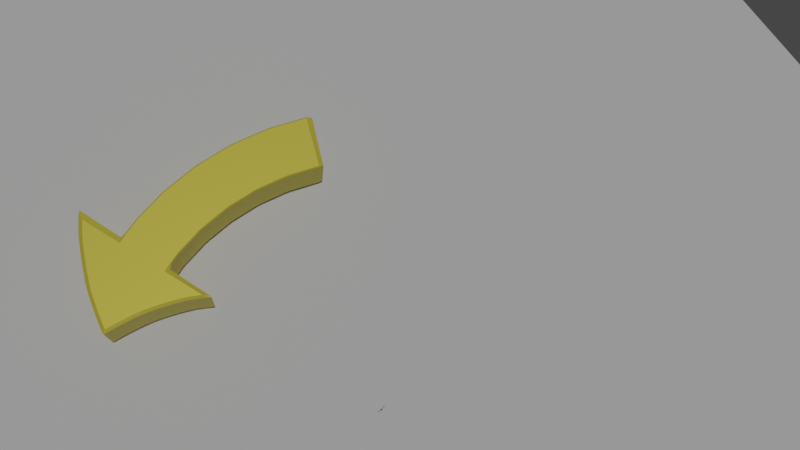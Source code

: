 # Source: arrows.blend  (saved by Blender 3.6.11; exported with 4.5.12 LTS)
import bpy
from mathutils import Matrix  # noqa: F401  (used for matrix-valued properties, if any)

bpy.ops.wm.read_factory_settings(use_empty=True)
scene = bpy.context.scene
scene.name = 'Scene'

# ---- collections
col_collection = bpy.data.collections.new('Collection'); scene.collection.children.link(col_collection)

# ---- materials (node trees are filled in below, after node groups)
mat_material = bpy.data.materials.new('Material')
mat_material.alpha_threshold = 0.0
mat_material.use_transparent_shadow = False
mat_material.roughness = 0.5
mat_material.line_color = (0.0, 0.0, 0.0, 1.0)
mat_material_002 = bpy.data.materials.new('Material.002')
mat_material_002.use_transparent_shadow = False

# ---- material node trees
mat_material.use_nodes = True; mat_material.node_tree.nodes.clear()
_N = mat_material.node_tree.nodes; _L = mat_material.node_tree.links
n0 = _N.new('ShaderNodeOutputMaterial'); n0.name = 'Material Output'; n0.location = (300, 300)
n1 = _N.new('ShaderNodeBsdfPrincipled'); n1.name = 'Principled BSDF'; n1.location = (10, 300)
n1.distribution = 'GGX'
n1.subsurface_method = 'RANDOM_WALK_SKIN'
n1.inputs[0].default_value = (0.8, 0.6792, 0.06953, 1.0)
n1.inputs[1].default_value = 0.2362
n1.inputs[3].default_value = 1.45
n1.inputs[14].default_value = (0.9627, 0.9402, 0.8265, 1.0)
n1.inputs[27].default_value = (0.0, 0.0, 0.0, 1.0)
n1.inputs[28].default_value = 1.0
_L.new(n1.outputs[0], n0.inputs[0])
n0.is_active_output = True
mat_material_002.use_nodes = True; mat_material_002.node_tree.nodes.clear()
_N = mat_material_002.node_tree.nodes; _L = mat_material_002.node_tree.links
n0 = _N.new('ShaderNodeBsdfPrincipled'); n0.name = 'Principled BSDF'; n0.location = (10, 300)
n0.distribution = 'GGX'
n0.subsurface_method = 'RANDOM_WALK_SKIN'
n0.inputs[0].default_value = (0.1646, 0.8, 0.06465, 1.0)
n0.inputs[3].default_value = 1.45
n0.inputs[27].default_value = (0.0, 0.0, 0.0, 1.0)
n0.inputs[28].default_value = 1.0
n1 = _N.new('ShaderNodeOutputMaterial'); n1.name = 'Material Output'; n1.location = (300, 300)
_L.new(n0.outputs[0], n1.inputs[0])
n1.is_active_output = True

# ---- world
world_world = bpy.data.worlds.new('World'); scene.world = world_world
world_world.use_nodes = True; world_world.node_tree.nodes.clear()
_N = world_world.node_tree.nodes; _L = world_world.node_tree.links
n0 = _N.new('ShaderNodeOutputWorld'); n0.name = 'World Output'; n0.location = (300, 300)
n1 = _N.new('ShaderNodeBackground'); n1.name = 'Background'; n1.location = (10, 300)
n1.inputs[0].default_value = (0.05088, 0.05088, 0.05088, 1.0)
_L.new(n1.outputs[0], n0.inputs[0])
n0.is_active_output = True
world_world.color = (0.05088, 0.05088, 0.05088)
world_world.use_sun_shadow = False
world_world.sun_shadow_jitter_overblur = 0.0

# ---- cameras
cam_camera = bpy.data.cameras.new('Camera')
cam_camera.clip_end = 100.0
cam_camera.ortho_scale = 7.314

# ---- lights
light_sun = bpy.data.lights.new('Sun', 'SUN')
light_sun.transmission_factor = 0.0
light_sun.energy = 1.0

# ---- meshes
me_cube = bpy.data.meshes.new('Cube')
me_cube.from_pydata([(1.0, 1.0, 1.0), (1.0, 1.0, -1.0), (1.0, -1.0, 1.0), (1.0, -1.0, -1.0), (-1.0, 1.0, 1.0), (-1.0, 1.0, -1.0), (-1.0, -1.0, 1.0), (-1.0, -1.0, -1.0), (-1.0, 0.0, 1.845), (1.0, -2.867, 1.0), (-1.0, -2.867, 1.0), (-1.0, 2.867, 1.0), (1.0, 2.867, 1.0), (1.0, 0.0, 1.845), (1.0, 1.0, 0.9355), (1.0, 1.0, 0.871), (1.0, 1.0, 0.8065), (1.0, 1.0, 0.7419), (1.0, 1.0, 0.6774), (1.0, 1.0, 0.6129), (1.0, 1.0, 0.5484), (1.0, 1.0, 0.4839), (1.0, 1.0, 0.4194), (1.0, 1.0, 0.3548), (1.0, 1.0, 0.2903), (1.0, 1.0, 0.2258), (1.0, 1.0, 0.1613), (1.0, 1.0, 0.09677), (1.0, 1.0, 0.03226), (1.0, 1.0, -0.03226), (1.0, 1.0, -0.09677), (1.0, 1.0, -0.1613), (1.0, 1.0, -0.2258), (1.0, 1.0, -0.2903), (1.0, 1.0, -0.3548), (1.0, 1.0, -0.4194), (1.0, 1.0, -0.4839), (1.0, 1.0, -0.5484), (1.0, 1.0, -0.6129), (1.0, 1.0, -0.6774), (1.0, 1.0, -0.7419), (1.0, 1.0, -0.8065), (1.0, 1.0, -0.871), (1.0, 1.0, -0.9355), (-1.0, -1.0, -0.9355), (-1.0, -1.0, -0.871), (-1.0, -1.0, -0.8065), (-1.0, -1.0, -0.7419), (-1.0, -1.0, -0.6774), (-1.0, -1.0, -0.6129), (-1.0, -1.0, -0.5484), (-1.0, -1.0, -0.4839), (-1.0, -1.0, -0.4194), (-1.0, -1.0, -0.3548), (-1.0, -1.0, -0.2903), (-1.0, -1.0, -0.2258), (-1.0, -1.0, -0.1613), (-1.0, -1.0, -0.09677), (-1.0, -1.0, -0.03226), (-1.0, -1.0, 0.03226), (-1.0, -1.0, 0.09677), (-1.0, -1.0, 0.1613), (-1.0, -1.0, 0.2258), (-1.0, -1.0, 0.2903), (-1.0, -1.0, 0.3548), (-1.0, -1.0, 0.4194), (-1.0, -1.0, 0.4839), (-1.0, -1.0, 0.5484), (-1.0, -1.0, 0.6129), (-1.0, -1.0, 0.6774), (-1.0, -1.0, 0.7419), (-1.0, -1.0, 0.8065), (-1.0, -1.0, 0.871), (-1.0, -1.0, 0.9355), (1.0, -1.0, 0.9355), (1.0, -1.0, 0.871), (1.0, -1.0, 0.8065), (1.0, -1.0, 0.7419), (1.0, -1.0, 0.6774), (1.0, -1.0, 0.6129), (1.0, -1.0, 0.5484), (1.0, -1.0, 0.4839), (1.0, -1.0, 0.4194), (1.0, -1.0, 0.3548), (1.0, -1.0, 0.2903), (1.0, -1.0, 0.2258), (1.0, -1.0, 0.1613), (1.0, -1.0, 0.09677), (1.0, -1.0, 0.03226), (1.0, -1.0, -0.03226), (1.0, -1.0, -0.09677), (1.0, -1.0, -0.1613), (1.0, -1.0, -0.2258), (1.0, -1.0, -0.2903), (1.0, -1.0, -0.3548), (1.0, -1.0, -0.4194), (1.0, -1.0, -0.4839), (1.0, -1.0, -0.5484), (1.0, -1.0, -0.6129), (1.0, -1.0, -0.6774), (1.0, -1.0, -0.7419), (1.0, -1.0, -0.8065), (1.0, -1.0, -0.871), (1.0, -1.0, -0.9355), (-1.0, 1.0, 0.9355), (-1.0, 1.0, 0.871), (-1.0, 1.0, 0.8065), (-1.0, 1.0, 0.7419), (-1.0, 1.0, 0.6774), (-1.0, 1.0, 0.6129), (-1.0, 1.0, 0.5484), (-1.0, 1.0, 0.4839), (-1.0, 1.0, 0.4194), (-1.0, 1.0, 0.3548), (-1.0, 1.0, 0.2903), (-1.0, 1.0, 0.2258), (-1.0, 1.0, 0.1613), (-1.0, 1.0, 0.09677), (-1.0, 1.0, 0.03226), (-1.0, 1.0, -0.03226), (-1.0, 1.0, -0.09677), (-1.0, 1.0, -0.1613), (-1.0, 1.0, -0.2258), (-1.0, 1.0, -0.2903), (-1.0, 1.0, -0.3548), (-1.0, 1.0, -0.4194), (-1.0, 1.0, -0.4839), (-1.0, 1.0, -0.5484), (-1.0, 1.0, -0.6129), (-1.0, 1.0, -0.6774), (-1.0, 1.0, -0.7419), (-1.0, 1.0, -0.8065), (-1.0, 1.0, -0.871), (-1.0, 1.0, -0.9355), (-1.0, 0.09091, 1.768), (-1.0, 0.1818, 1.691), (-1.0, 0.2727, 1.614), (-1.0, 0.3636, 1.538), (-1.0, 0.4545, 1.461), (-1.0, 0.5455, 1.384), (-1.0, 0.6364, 1.307), (-1.0, 0.7273, 1.23), (-1.0, 0.8182, 1.154), (-1.0, 0.9091, 1.077), (1.0, -0.2607, 1.768), (1.0, -0.5213, 1.691), (1.0, -0.782, 1.614), (1.0, -1.043, 1.538), (1.0, -1.303, 1.461), (1.0, -1.564, 1.384), (1.0, -1.825, 1.307), (1.0, -2.085, 1.23), (1.0, -2.346, 1.154), (1.0, -2.607, 1.077), (-1.0, -0.9091, 1.077), (-1.0, -0.8182, 1.154), (-1.0, -0.7273, 1.23), (-1.0, -0.6364, 1.307), (-1.0, -0.5455, 1.384), (-1.0, -0.4545, 1.461), (-1.0, -0.3636, 1.538), (-1.0, -0.2727, 1.614), (-1.0, -0.1818, 1.691), (-1.0, -0.09091, 1.768), (1.0, 0.9091, 1.077), (1.0, 0.8182, 1.154), (1.0, 0.7273, 1.23), (1.0, 0.6364, 1.307), (1.0, 0.5455, 1.384), (1.0, 0.4545, 1.461), (1.0, 0.3636, 1.538), (1.0, 0.2727, 1.614), (1.0, 0.1818, 1.691), (1.0, 0.09091, 1.768), (1.0, -0.09091, 1.768), (1.0, -0.1818, 1.691), (1.0, -0.2727, 1.614), (1.0, -0.3636, 1.538), (1.0, -0.4545, 1.461), (1.0, -0.5455, 1.384), (1.0, -0.6364, 1.307), (1.0, -0.7273, 1.23), (1.0, -0.8182, 1.154), (1.0, -0.9091, 1.077), (-1.0, -2.607, 1.077), (-1.0, -2.346, 1.154), (-1.0, -2.085, 1.23), (-1.0, -1.825, 1.307), (-1.0, -1.564, 1.384), (-1.0, -1.303, 1.461), (-1.0, -1.043, 1.538), (-1.0, -0.782, 1.614), (-1.0, -0.5213, 1.691), (-1.0, -0.2607, 1.768), (-1.0, 0.2607, 1.768), (-1.0, 0.5213, 1.691), (-1.0, 0.782, 1.614), (-1.0, 1.043, 1.538), (-1.0, 1.303, 1.461), (-1.0, 1.564, 1.384), (-1.0, 1.825, 1.307), (-1.0, 2.085, 1.23), (-1.0, 2.346, 1.154), (-1.0, 2.607, 1.077), (1.0, 2.607, 1.077), (1.0, 2.346, 1.154), (1.0, 2.085, 1.23), (1.0, 1.825, 1.307), (1.0, 1.564, 1.384), (1.0, 1.303, 1.461), (1.0, 1.043, 1.538), (1.0, 0.782, 1.614), (1.0, 0.5213, 1.691), (1.0, 0.2607, 1.768)], [], [(134, 163, 8), (74, 2, 6, 73), (73, 6, 4, 104), (5, 1, 3, 7), (14, 0, 2, 74), (104, 4, 0, 14), (174, 173, 13), (154, 6, 10, 184), (164, 0, 12, 204), (213, 194, 8, 13), (193, 144, 13, 8), (0, 4, 11, 12), (174, 13, 144), (134, 8, 194), (6, 2, 9, 10), (5, 133, 43, 1), (133, 132, 42, 43), (132, 131, 41, 42), (131, 130, 40, 41), (130, 129, 39, 40), (129, 128, 38, 39), (128, 127, 37, 38), (127, 126, 36, 37), (126, 125, 35, 36), (125, 124, 34, 35), (124, 123, 33, 34), (123, 122, 32, 33), (122, 121, 31, 32), (121, 120, 30, 31), (120, 119, 29, 30), (119, 118, 28, 29), (118, 117, 27, 28), (117, 116, 26, 27), (116, 115, 25, 26), (115, 114, 24, 25), (114, 113, 23, 24), (113, 112, 22, 23), (112, 111, 21, 22), (111, 110, 20, 21), (110, 109, 19, 20), (109, 108, 18, 19), (108, 107, 17, 18), (107, 106, 16, 17), (106, 105, 15, 16), (105, 104, 14, 15), (1, 43, 103, 3), (43, 42, 102, 103), (42, 41, 101, 102), (41, 40, 100, 101), (40, 39, 99, 100), (39, 38, 98, 99), (38, 37, 97, 98), (37, 36, 96, 97), (36, 35, 95, 96), (35, 34, 94, 95), (34, 33, 93, 94), (33, 32, 92, 93), (32, 31, 91, 92), (31, 30, 90, 91), (30, 29, 89, 90), (29, 28, 88, 89), (28, 27, 87, 88), (27, 26, 86, 87), (26, 25, 85, 86), (25, 24, 84, 85), (24, 23, 83, 84), (23, 22, 82, 83), (22, 21, 81, 82), (21, 20, 80, 81), (20, 19, 79, 80), (19, 18, 78, 79), (18, 17, 77, 78), (17, 16, 76, 77), (16, 15, 75, 76), (15, 14, 74, 75), (7, 44, 133, 5), (44, 45, 132, 133), (45, 46, 131, 132), (46, 47, 130, 131), (47, 48, 129, 130), (48, 49, 128, 129), (49, 50, 127, 128), (50, 51, 126, 127), (51, 52, 125, 126), (52, 53, 124, 125), (53, 54, 123, 124), (54, 55, 122, 123), (55, 56, 121, 122), (56, 57, 120, 121), (57, 58, 119, 120), (58, 59, 118, 119), (59, 60, 117, 118), (60, 61, 116, 117), (61, 62, 115, 116), (62, 63, 114, 115), (63, 64, 113, 114), (64, 65, 112, 113), (65, 66, 111, 112), (66, 67, 110, 111), (67, 68, 109, 110), (68, 69, 108, 109), (69, 70, 107, 108), (70, 71, 106, 107), (71, 72, 105, 106), (72, 73, 104, 105), (3, 103, 44, 7), (103, 102, 45, 44), (102, 101, 46, 45), (101, 100, 47, 46), (100, 99, 48, 47), (99, 98, 49, 48), (98, 97, 50, 49), (97, 96, 51, 50), (96, 95, 52, 51), (95, 94, 53, 52), (94, 93, 54, 53), (93, 92, 55, 54), (92, 91, 56, 55), (91, 90, 57, 56), (90, 89, 58, 57), (89, 88, 59, 58), (88, 87, 60, 59), (87, 86, 61, 60), (86, 85, 62, 61), (85, 84, 63, 62), (84, 83, 64, 63), (83, 82, 65, 64), (82, 81, 66, 65), (81, 80, 67, 66), (80, 79, 68, 67), (79, 78, 69, 68), (78, 77, 70, 69), (77, 76, 71, 70), (76, 75, 72, 71), (75, 74, 73, 72), (4, 143, 203, 11), (143, 142, 202, 203), (142, 141, 201, 202), (141, 140, 200, 201), (140, 139, 199, 200), (139, 138, 198, 199), (138, 137, 197, 198), (137, 136, 196, 197), (136, 135, 195, 196), (135, 134, 194, 195), (2, 183, 153, 9), (183, 182, 152, 153), (182, 181, 151, 152), (181, 180, 150, 151), (180, 179, 149, 150), (179, 178, 148, 149), (178, 177, 147, 148), (177, 176, 146, 147), (176, 175, 145, 146), (175, 174, 144, 145), (10, 9, 153, 184), (184, 153, 152, 185), (185, 152, 151, 186), (186, 151, 150, 187), (187, 150, 149, 188), (188, 149, 148, 189), (189, 148, 147, 190), (190, 147, 146, 191), (191, 146, 145, 192), (192, 145, 144, 193), (12, 11, 203, 204), (204, 203, 202, 205), (205, 202, 201, 206), (206, 201, 200, 207), (207, 200, 199, 208), (208, 199, 198, 209), (209, 198, 197, 210), (210, 197, 196, 211), (211, 196, 195, 212), (212, 195, 194, 213), (13, 173, 213), (173, 172, 212, 213), (172, 171, 211, 212), (171, 170, 210, 211), (170, 169, 209, 210), (169, 168, 208, 209), (168, 167, 207, 208), (167, 166, 206, 207), (166, 165, 205, 206), (165, 164, 204, 205), (8, 163, 193), (163, 162, 192, 193), (162, 161, 191, 192), (161, 160, 190, 191), (160, 159, 189, 190), (159, 158, 188, 189), (158, 157, 187, 188), (157, 156, 186, 187), (156, 155, 185, 186), (155, 154, 184, 185), (2, 0, 164, 183), (183, 164, 165, 182), (182, 165, 166, 181), (181, 166, 167, 180), (180, 167, 168, 179), (179, 168, 169, 178), (178, 169, 170, 177), (177, 170, 171, 176), (176, 171, 172, 175), (175, 172, 173, 174), (4, 6, 154, 143), (143, 154, 155, 142), (142, 155, 156, 141), (141, 156, 157, 140), (140, 157, 158, 139), (139, 158, 159, 138), (138, 159, 160, 137), (137, 160, 161, 136), (136, 161, 162, 135), (135, 162, 163, 134)])
_uv = me_cube.uv_layers.new(name='UVMap')
_uv.uv.foreach_set('vector', [0.625, 0.25, 0.625, 0.2273, 0.625, 0.25, 0.6169, 0.75, 0.625, 0.75, 0.625, 1.0, 0.6169, 1.0, 0.6169, 0.0, 0.625, 0.0, 0.625, 0.25, 0.6169, 0.25, 0.125, 0.5, 0.375, 0.5, 0.375, 0.75, 0.125, 0.75, 0.6169, 0.5, 0.625, 0.5, 0.625, 0.75, 0.6169, 0.75, 0.6169, 0.25, 0.625, 0.25, 0.625, 0.5, 0.6169, 0.5, 0.625, 0.75, 0.625, 0.7273, 0.625, 0.75, 0.625, 0.0, 0.625, 0.0, 0.625, 0.0, 0.625, 0.0, 0.625, 0.5, 0.625, 0.5, 0.625, 0.5, 0.625, 0.5, 0.625, 0.5, 0.625, 0.25, 0.625, 0.25, 0.625, 0.5, 0.625, 1.0, 0.625, 0.75, 0.625, 0.75, 0.625, 1.0, 0.625, 0.5, 0.625, 0.25, 0.625, 0.25, 0.625, 0.5, 0.625, 0.75, 0.625, 0.75, 0.625, 0.75, 0.625, 0.25, 0.625, 0.25, 0.625, 0.25, 0.625, 1.0, 0.625, 0.75, 0.625, 0.75, 0.625, 1.0, 0.375, 0.25, 0.3831, 0.25, 0.3831, 0.5, 0.375, 0.5, 0.3831, 0.25, 0.3911, 0.25, 0.3911, 0.5, 0.3831, 0.5, 0.3911, 0.25, 0.3992, 0.25, 0.3992, 0.5, 0.3911, 0.5, 0.3992, 0.25, 0.4073, 0.25, 0.4073, 0.5, 0.3992, 0.5, 0.4073, 0.25, 0.4153, 0.25, 0.4153, 0.5, 0.4073, 0.5, 0.4153, 0.25, 0.4234, 0.25, 0.4234, 0.5, 0.4153, 0.5, 0.4234, 0.25, 0.4315, 0.25, 0.4315, 0.5, 0.4234, 0.5, 0.4315, 0.25, 0.4395, 0.25, 0.4395, 0.5, 0.4315, 0.5, 0.4395, 0.25, 0.4476, 0.25, 0.4476, 0.5, 0.4395, 0.5, 0.4476, 0.25, 0.4556, 0.25, 0.4556, 0.5, 0.4476, 0.5, 0.4556, 0.25, 0.4637, 0.25, 0.4637, 0.5, 0.4556, 0.5, 0.4637, 0.25, 0.4718, 0.25, 0.4718, 0.5, 0.4637, 0.5, 0.4718, 0.25, 0.4798, 0.25, 0.4798, 0.5, 0.4718, 0.5, 0.4798, 0.25, 0.4879, 0.25, 0.4879, 0.5, 0.4798, 0.5, 0.4879, 0.25, 0.496, 0.25, 0.496, 0.5, 0.4879, 0.5, 0.496, 0.25, 0.504, 0.25, 0.504, 0.5, 0.496, 0.5, 0.504, 0.25, 0.5121, 0.25, 0.5121, 0.5, 0.504, 0.5, 0.5121, 0.25, 0.5202, 0.25, 0.5202, 0.5, 0.5121, 0.5, 0.5202, 0.25, 0.5282, 0.25, 0.5282, 0.5, 0.5202, 0.5, 0.5282, 0.25, 0.5363, 0.25, 0.5363, 0.5, 0.5282, 0.5, 0.5363, 0.25, 0.5444, 0.25, 0.5444, 0.5, 0.5363, 0.5, 0.5444, 0.25, 0.5524, 0.25, 0.5524, 0.5, 0.5444, 0.5, 0.5524, 0.25, 0.5605, 0.25, 0.5605, 0.5, 0.5524, 0.5, 0.5605, 0.25, 0.5685, 0.25, 0.5685, 0.5, 0.5605, 0.5, 0.5685, 0.25, 0.5766, 0.25, 0.5766, 0.5, 0.5685, 0.5, 0.5766, 0.25, 0.5847, 0.25, 0.5847, 0.5, 0.5766, 0.5, 0.5847, 0.25, 0.5927, 0.25, 0.5927, 0.5, 0.5847, 0.5, 0.5927, 0.25, 0.6008, 0.25, 0.6008, 0.5, 0.5927, 0.5, 0.6008, 0.25, 0.6089, 0.25, 0.6089, 0.5, 0.6008, 0.5, 0.6089, 0.25, 0.6169, 0.25, 0.6169, 0.5, 0.6089, 0.5, 0.375, 0.5, 0.3831, 0.5, 0.3831, 0.75, 0.375, 0.75, 0.3831, 0.5, 0.3911, 0.5, 0.3911, 0.75, 0.3831, 0.75, 0.3911, 0.5, 0.3992, 0.5, 0.3992, 0.75, 0.3911, 0.75, 0.3992, 0.5, 0.4073, 0.5, 0.4073, 0.75, 0.3992, 0.75, 0.4073, 0.5, 0.4153, 0.5, 0.4153, 0.75, 0.4073, 0.75, 0.4153, 0.5, 0.4234, 0.5, 0.4234, 0.75, 0.4153, 0.75, 0.4234, 0.5, 0.4315, 0.5, 0.4315, 0.75, 0.4234, 0.75, 0.4315, 0.5, 0.4395, 0.5, 0.4395, 0.75, 0.4315, 0.75, 0.4395, 0.5, 0.4476, 0.5, 0.4476, 0.75, 0.4395, 0.75, 0.4476, 0.5, 0.4556, 0.5, 0.4556, 0.75, 0.4476, 0.75, 0.4556, 0.5, 0.4637, 0.5, 0.4637, 0.75, 0.4556, 0.75, 0.4637, 0.5, 0.4718, 0.5, 0.4718, 0.75, 0.4637, 0.75, 0.4718, 0.5, 0.4798, 0.5, 0.4798, 0.75, 0.4718, 0.75, 0.4798, 0.5, 0.4879, 0.5, 0.4879, 0.75, 0.4798, 0.75, 0.4879, 0.5, 0.496, 0.5, 0.496, 0.75, 0.4879, 0.75, 0.496, 0.5, 0.504, 0.5, 0.504, 0.75, 0.496, 0.75, 0.504, 0.5, 0.5121, 0.5, 0.5121, 0.75, 0.504, 0.75, 0.5121, 0.5, 0.5202, 0.5, 0.5202, 0.75, 0.5121, 0.75, 0.5202, 0.5, 0.5282, 0.5, 0.5282, 0.75, 0.5202, 0.75, 0.5282, 0.5, 0.5363, 0.5, 0.5363, 0.75, 0.5282, 0.75, 0.5363, 0.5, 0.5444, 0.5, 0.5444, 0.75, 0.5363, 0.75, 0.5444, 0.5, 0.5524, 0.5, 0.5524, 0.75, 0.5444, 0.75, 0.5524, 0.5, 0.5605, 0.5, 0.5605, 0.75, 0.5524, 0.75, 0.5605, 0.5, 0.5685, 0.5, 0.5685, 0.75, 0.5605, 0.75, 0.5685, 0.5, 0.5766, 0.5, 0.5766, 0.75, 0.5685, 0.75, 0.5766, 0.5, 0.5847, 0.5, 0.5847, 0.75, 0.5766, 0.75, 0.5847, 0.5, 0.5927, 0.5, 0.5927, 0.75, 0.5847, 0.75, 0.5927, 0.5, 0.6008, 0.5, 0.6008, 0.75, 0.5927, 0.75, 0.6008, 0.5, 0.6089, 0.5, 0.6089, 0.75, 0.6008, 0.75, 0.6089, 0.5, 0.6169, 0.5, 0.6169, 0.75, 0.6089, 0.75, 0.375, 0.0, 0.3831, 0.0, 0.3831, 0.25, 0.375, 0.25, 0.3831, 0.0, 0.3911, 0.0, 0.3911, 0.25, 0.3831, 0.25, 0.3911, 0.0, 0.3992, 0.0, 0.3992, 0.25, 0.3911, 0.25, 0.3992, 0.0, 0.4073, 0.0, 0.4073, 0.25, 0.3992, 0.25, 0.4073, 0.0, 0.4153, 0.0, 0.4153, 0.25, 0.4073, 0.25, 0.4153, 0.0, 0.4234, 0.0, 0.4234, 0.25, 0.4153, 0.25, 0.4234, 0.0, 0.4315, 0.0, 0.4315, 0.25, 0.4234, 0.25, 0.4315, 0.0, 0.4395, 0.0, 0.4395, 0.25, 0.4315, 0.25, 0.4395, 0.0, 0.4476, 0.0, 0.4476, 0.25, 0.4395, 0.25, 0.4476, 0.0, 0.4556, 0.0, 0.4556, 0.25, 0.4476, 0.25, 0.4556, 0.0, 0.4637, 0.0, 0.4637, 0.25, 0.4556, 0.25, 0.4637, 0.0, 0.4718, 0.0, 0.4718, 0.25, 0.4637, 0.25, 0.4718, 0.0, 0.4798, 0.0, 0.4798, 0.25, 0.4718, 0.25, 0.4798, 0.0, 0.4879, 0.0, 0.4879, 0.25, 0.4798, 0.25, 0.4879, 0.0, 0.496, 0.0, 0.496, 0.25, 0.4879, 0.25, 0.496, 0.0, 0.504, 0.0, 0.504, 0.25, 0.496, 0.25, 0.504, 0.0, 0.5121, 0.0, 0.5121, 0.25, 0.504, 0.25, 0.5121, 0.0, 0.5202, 0.0, 0.5202, 0.25, 0.5121, 0.25, 0.5202, 0.0, 0.5282, 0.0, 0.5282, 0.25, 0.5202, 0.25, 0.5282, 0.0, 0.5363, 0.0, 0.5363, 0.25, 0.5282, 0.25, 0.5363, 0.0, 0.5444, 0.0, 0.5444, 0.25, 0.5363, 0.25, 0.5444, 0.0, 0.5524, 0.0, 0.5524, 0.25, 0.5444, 0.25, 0.5524, 0.0, 0.5605, 0.0, 0.5605, 0.25, 0.5524, 0.25, 0.5605, 0.0, 0.5685, 0.0, 0.5685, 0.25, 0.5605, 0.25, 0.5685, 0.0, 0.5766, 0.0, 0.5766, 0.25, 0.5685, 0.25, 0.5766, 0.0, 0.5847, 0.0, 0.5847, 0.25, 0.5766, 0.25, 0.5847, 0.0, 0.5927, 0.0, 0.5927, 0.25, 0.5847, 0.25, 0.5927, 0.0, 0.6008, 0.0, 0.6008, 0.25, 0.5927, 0.25, 0.6008, 0.0, 0.6089, 0.0, 0.6089, 0.25, 0.6008, 0.25, 0.6089, 0.0, 0.6169, 0.0, 0.6169, 0.25, 0.6089, 0.25, 0.375, 0.75, 0.3831, 0.75, 0.3831, 1.0, 0.375, 1.0, 0.3831, 0.75, 0.3911, 0.75, 0.3911, 1.0, 0.3831, 1.0, 0.3911, 0.75, 0.3992, 0.75, 0.3992, 1.0, 0.3911, 1.0, 0.3992, 0.75, 0.4073, 0.75, 0.4073, 1.0, 0.3992, 1.0, 0.4073, 0.75, 0.4153, 0.75, 0.4153, 1.0, 0.4073, 1.0, 0.4153, 0.75, 0.4234, 0.75, 0.4234, 1.0, 0.4153, 1.0, 0.4234, 0.75, 0.4315, 0.75, 0.4315, 1.0, 0.4234, 1.0, 0.4315, 0.75, 0.4395, 0.75, 0.4395, 1.0, 0.4315, 1.0, 0.4395, 0.75, 0.4476, 0.75, 0.4476, 1.0, 0.4395, 1.0, 0.4476, 0.75, 0.4556, 0.75, 0.4556, 1.0, 0.4476, 1.0, 0.4556, 0.75, 0.4637, 0.75, 0.4637, 1.0, 0.4556, 1.0, 0.4637, 0.75, 0.4718, 0.75, 0.4718, 1.0, 0.4637, 1.0, 0.4718, 0.75, 0.4798, 0.75, 0.4798, 1.0, 0.4718, 1.0, 0.4798, 0.75, 0.4879, 0.75, 0.4879, 1.0, 0.4798, 1.0, 0.4879, 0.75, 0.496, 0.75, 0.496, 1.0, 0.4879, 1.0, 0.496, 0.75, 0.504, 0.75, 0.504, 1.0, 0.496, 1.0, 0.504, 0.75, 0.5121, 0.75, 0.5121, 1.0, 0.504, 1.0, 0.5121, 0.75, 0.5202, 0.75, 0.5202, 1.0, 0.5121, 1.0, 0.5202, 0.75, 0.5282, 0.75, 0.5282, 1.0, 0.5202, 1.0, 0.5282, 0.75, 0.5363, 0.75, 0.5363, 1.0, 0.5282, 1.0, 0.5363, 0.75, 0.5444, 0.75, 0.5444, 1.0, 0.5363, 1.0, 0.5444, 0.75, 0.5524, 0.75, 0.5524, 1.0, 0.5444, 1.0, 0.5524, 0.75, 0.5605, 0.75, 0.5605, 1.0, 0.5524, 1.0, 0.5605, 0.75, 0.5685, 0.75, 0.5685, 1.0, 0.5605, 1.0, 0.5685, 0.75, 0.5766, 0.75, 0.5766, 1.0, 0.5685, 1.0, 0.5766, 0.75, 0.5847, 0.75, 0.5847, 1.0, 0.5766, 1.0, 0.5847, 0.75, 0.5927, 0.75, 0.5927, 1.0, 0.5847, 1.0, 0.5927, 0.75, 0.6008, 0.75, 0.6008, 1.0, 0.5927, 1.0, 0.6008, 0.75, 0.6089, 0.75, 0.6089, 1.0, 0.6008, 1.0, 0.6089, 0.75, 0.6169, 0.75, 0.6169, 1.0, 0.6089, 1.0, 0.625, 0.25, 0.625, 0.25, 0.625, 0.25, 0.625, 0.25, 0.625, 0.25, 0.625, 0.25, 0.625, 0.25, 0.625, 0.25, 0.625, 0.25, 0.625, 0.25, 0.625, 0.25, 0.625, 0.25, 0.625, 0.25, 0.625, 0.25, 0.625, 0.25, 0.625, 0.25, 0.625, 0.25, 0.625, 0.25, 0.625, 0.25, 0.625, 0.25, 0.625, 0.25, 0.625, 0.25, 0.625, 0.25, 0.625, 0.25, 0.625, 0.25, 0.625, 0.25, 0.625, 0.25, 0.625, 0.25, 0.625, 0.25, 0.625, 0.25, 0.625, 0.25, 0.625, 0.25, 0.625, 0.25, 0.625, 0.25, 0.625, 0.25, 0.625, 0.25, 0.625, 0.25, 0.625, 0.25, 0.625, 0.25, 0.625, 0.25, 0.625, 0.75, 0.625, 0.75, 0.625, 0.75, 0.625, 0.75, 0.625, 0.75, 0.625, 0.75, 0.625, 0.75, 0.625, 0.75, 0.625, 0.75, 0.625, 0.75, 0.625, 0.75, 0.625, 0.75, 0.625, 0.75, 0.625, 0.75, 0.625, 0.75, 0.625, 0.75, 0.625, 0.75, 0.625, 0.75, 0.625, 0.75, 0.625, 0.75, 0.625, 0.75, 0.625, 0.75, 0.625, 0.75, 0.625, 0.75, 0.625, 0.75, 0.625, 0.75, 0.625, 0.75, 0.625, 0.75, 0.625, 0.75, 0.625, 0.75, 0.625, 0.75, 0.625, 0.75, 0.625, 0.75, 0.625, 0.75, 0.625, 0.75, 0.625, 0.75, 0.625, 0.75, 0.625, 0.75, 0.625, 0.75, 0.625, 0.75, 0.625, 1.0, 0.625, 0.75, 0.625, 0.75, 0.625, 1.0, 0.625, 1.0, 0.625, 0.75, 0.625, 0.75, 0.625, 1.0, 0.625, 1.0, 0.625, 0.75, 0.625, 0.75, 0.625, 1.0, 0.625, 1.0, 0.625, 0.75, 0.625, 0.75, 0.625, 1.0, 0.625, 1.0, 0.625, 0.75, 0.625, 0.75, 0.625, 1.0, 0.625, 1.0, 0.625, 0.75, 0.625, 0.75, 0.625, 1.0, 0.625, 1.0, 0.625, 0.75, 0.625, 0.75, 0.625, 1.0, 0.625, 1.0, 0.625, 0.75, 0.625, 0.75, 0.625, 1.0, 0.625, 1.0, 0.625, 0.75, 0.625, 0.75, 0.625, 1.0, 0.625, 1.0, 0.625, 0.75, 0.625, 0.75, 0.625, 1.0, 0.625, 0.5, 0.625, 0.25, 0.625, 0.25, 0.625, 0.5, 0.625, 0.5, 0.625, 0.25, 0.625, 0.25, 0.625, 0.5, 0.625, 0.5, 0.625, 0.25, 0.625, 0.25, 0.625, 0.5, 0.625, 0.5, 0.625, 0.25, 0.625, 0.25, 0.625, 0.5, 0.625, 0.5, 0.625, 0.25, 0.625, 0.25, 0.625, 0.5, 0.625, 0.5, 0.625, 0.25, 0.625, 0.25, 0.625, 0.5, 0.625, 0.5, 0.625, 0.25, 0.625, 0.25, 0.625, 0.5, 0.625, 0.5, 0.625, 0.25, 0.625, 0.25, 0.625, 0.5, 0.625, 0.5, 0.625, 0.25, 0.625, 0.25, 0.625, 0.5, 0.625, 0.5, 0.625, 0.25, 0.625, 0.25, 0.625, 0.5, 0.625, 0.5, 0.625, 0.5, 0.625, 0.5, 0.625, 0.5, 0.625, 0.5, 0.625, 0.5, 0.625, 0.5, 0.625, 0.5, 0.625, 0.5, 0.625, 0.5, 0.625, 0.5, 0.625, 0.5, 0.625, 0.5, 0.625, 0.5, 0.625, 0.5, 0.625, 0.5, 0.625, 0.5, 0.625, 0.5, 0.625, 0.5, 0.625, 0.5, 0.625, 0.5, 0.625, 0.5, 0.625, 0.5, 0.625, 0.5, 0.625, 0.5, 0.625, 0.5, 0.625, 0.5, 0.625, 0.5, 0.625, 0.5, 0.625, 0.5, 0.625, 0.5, 0.625, 0.5, 0.625, 0.5, 0.625, 0.5, 0.625, 0.5, 0.625, 0.5, 0.625, 0.5, 0.625, 0.5, 0.625, 0.5, 0.625, 0.0, 0.625, 0.0, 0.625, 0.0, 0.625, 0.0, 0.625, 0.0, 0.625, 0.0, 0.625, 0.0, 0.625, 0.0, 0.625, 0.0, 0.625, 0.0, 0.625, 0.0, 0.625, 0.0, 0.625, 0.0, 0.625, 0.0, 0.625, 0.0, 0.625, 0.0, 0.625, 0.0, 0.625, 0.0, 0.625, 0.0, 0.625, 0.0, 0.625, 0.0, 0.625, 0.0, 0.625, 0.0, 0.625, 0.0, 0.625, 0.0, 0.625, 0.0, 0.625, 0.0, 0.625, 0.0, 0.625, 0.0, 0.625, 0.0, 0.625, 0.0, 0.625, 0.0, 0.625, 0.0, 0.625, 0.0, 0.625, 0.0, 0.625, 0.0, 0.625, 0.0, 0.625, 0.0, 0.625, 0.0, 0.625, 0.75, 0.625, 0.5, 0.625, 0.5227, 0.625, 0.75, 0.625, 0.75, 0.625, 0.5227, 0.625, 0.5455, 0.625, 0.75, 0.625, 0.75, 0.625, 0.5455, 0.625, 0.5682, 0.625, 0.75, 0.625, 0.75, 0.625, 0.5682, 0.625, 0.5909, 0.625, 0.75, 0.625, 0.75, 0.625, 0.5909, 0.625, 0.6136, 0.625, 0.75, 0.625, 0.75, 0.625, 0.6136, 0.625, 0.6364, 0.625, 0.75, 0.625, 0.75, 0.625, 0.6364, 0.625, 0.6591, 0.625, 0.75, 0.625, 0.75, 0.625, 0.6591, 0.625, 0.6818, 0.625, 0.75, 0.625, 0.75, 0.625, 0.6818, 0.625, 0.7045, 0.625, 0.75, 0.625, 0.75, 0.625, 0.7045, 0.625, 0.7273, 0.625, 0.75, 0.625, 0.25, 0.625, 0.0, 0.625, 0.02273, 0.625, 0.25, 0.625, 0.25, 0.625, 0.02273, 0.625, 0.04545, 0.625, 0.25, 0.625, 0.25, 0.625, 0.04545, 0.625, 0.06818, 0.625, 0.25, 0.625, 0.25, 0.625, 0.06818, 0.625, 0.09091, 0.625, 0.25, 0.625, 0.25, 0.625, 0.09091, 0.625, 0.1136, 0.625, 0.25, 0.625, 0.25, 0.625, 0.1136, 0.625, 0.1364, 0.625, 0.25, 0.625, 0.25, 0.625, 0.1364, 0.625, 0.1591, 0.625, 0.25, 0.625, 0.25, 0.625, 0.1591, 0.625, 0.1818, 0.625, 0.25, 0.625, 0.25, 0.625, 0.1818, 0.625, 0.2045, 0.625, 0.25, 0.625, 0.25, 0.625, 0.2045, 0.625, 0.2273, 0.625, 0.25])
me_cube.materials.append(mat_material)
me_cube.materials.append(mat_material_002)
me_cube.use_mirror_vertex_groups = False
me_cube.update()
me_cube_001 = bpy.data.meshes.new('Cube.001')
me_cube_001.from_pydata([(-0.01448, -0.1729, 0.02103), (-0.00432, -0.02106, 0.02103), (0.01448, -0.1729, 0.02103), (0.00432, -0.02106, 0.02103), (-0.01448, -0.1729, -0.02103), (-0.00432, -0.02106, -0.02103), (0.01448, -0.1729, -0.02103), (0.00432, -0.02106, -0.02103), (-2.522e-08, -0.2383, -0.02103), (0.04121, -0.1694, 0.02103), (0.04121, -0.1694, -0.02103), (-0.04121, -0.1694, -0.02103), (-0.04121, -0.1694, 0.02103), (-2.544e-08, -0.2383, 0.02103), (-0.01415, -0.168, 0.02103), (-0.01382, -0.1631, 0.02103), (-0.0135, -0.1582, 0.02103), (-0.01317, -0.1533, 0.02103), (-0.01284, -0.1484, 0.02103), (-0.01251, -0.1435, 0.02103), (-0.01219, -0.1386, 0.02103), (-0.01186, -0.1337, 0.02103), (-0.01153, -0.1288, 0.02103), (-0.0112, -0.1239, 0.02103), (-0.01087, -0.119, 0.02103), (-0.01055, -0.1141, 0.02103), (-0.01022, -0.1092, 0.02103), (-0.009891, -0.1043, 0.02103), (-0.009564, -0.09941, 0.02103), (-0.009236, -0.09451, 0.02103), (-0.008908, -0.08962, 0.02103), (-0.008581, -0.08472, 0.02103), (-0.008253, -0.07982, 0.02103), (-0.007925, -0.07493, 0.02103), (-0.007597, -0.07003, 0.02103), (-0.00727, -0.06513, 0.02103), (-0.006942, -0.06024, 0.02103), (-0.006614, -0.05534, 0.02103), (-0.006287, -0.05044, 0.02103), (-0.005959, -0.04554, 0.02103), (-0.005631, -0.04065, 0.02103), (-0.005303, -0.03575, 0.02103), (-0.004976, -0.03085, 0.02103), (-0.004648, -0.02596, 0.02103), (0.004648, -0.02596, -0.02103), (0.004976, -0.03085, -0.02103), (0.005304, -0.03575, -0.02103), (0.005631, -0.04065, -0.02103), (0.005959, -0.04554, -0.02103), (0.006287, -0.05044, -0.02103), (0.006614, -0.05534, -0.02103), (0.006942, -0.06024, -0.02103), (0.00727, -0.06513, -0.02103), (0.007598, -0.07003, -0.02103), (0.007925, -0.07493, -0.02103), (0.008253, -0.07982, -0.02103), (0.008581, -0.08472, -0.02103), (0.008908, -0.08962, -0.02103), (0.009236, -0.09451, -0.02103), (0.009564, -0.09941, -0.02103), (0.009891, -0.1043, -0.02103), (0.01022, -0.1092, -0.02103), (0.01055, -0.1141, -0.02103), (0.01087, -0.119, -0.02103), (0.0112, -0.1239, -0.02103), (0.01153, -0.1288, -0.02103), (0.01186, -0.1337, -0.02103), (0.01219, -0.1386, -0.02103), (0.01251, -0.1435, -0.02103), (0.01284, -0.1484, -0.02103), (0.01317, -0.1533, -0.02103), (0.0135, -0.1582, -0.02103), (0.01382, -0.1631, -0.02103), (0.01415, -0.168, -0.02103), (0.01415, -0.168, 0.02103), (0.01382, -0.1631, 0.02103), (0.0135, -0.1582, 0.02103), (0.01317, -0.1533, 0.02103), (0.01284, -0.1484, 0.02103), (0.01251, -0.1435, 0.02103), (0.01219, -0.1386, 0.02103), (0.01186, -0.1337, 0.02103), (0.01153, -0.1288, 0.02103), (0.0112, -0.1239, 0.02103), (0.01087, -0.119, 0.02103), (0.01055, -0.1141, 0.02103), (0.01022, -0.1092, 0.02103), (0.009891, -0.1043, 0.02103), (0.009564, -0.09941, 0.02103), (0.009236, -0.09451, 0.02103), (0.008908, -0.08962, 0.02103), (0.008581, -0.08472, 0.02103), (0.008253, -0.07982, 0.02103), (0.007925, -0.07493, 0.02103), (0.007597, -0.07003, 0.02103), (0.00727, -0.06513, 0.02103), (0.006942, -0.06024, 0.02103), (0.006614, -0.05534, 0.02103), (0.006287, -0.05044, 0.02103), (0.005959, -0.04554, 0.02103), (0.005631, -0.04065, 0.02103), (0.005304, -0.03575, 0.02103), (0.004976, -0.03085, 0.02103), (0.004648, -0.02596, 0.02103), (-0.01415, -0.168, -0.02103), (-0.01382, -0.1631, -0.02103), (-0.0135, -0.1582, -0.02103), (-0.01317, -0.1533, -0.02103), (-0.01284, -0.1484, -0.02103), (-0.01251, -0.1435, -0.02103), (-0.01219, -0.1386, -0.02103), (-0.01186, -0.1337, -0.02103), (-0.01153, -0.1288, -0.02103), (-0.0112, -0.1239, -0.02103), (-0.01087, -0.119, -0.02103), (-0.01055, -0.1141, -0.02103), (-0.01022, -0.1092, -0.02103), (-0.009891, -0.1043, -0.02103), (-0.009564, -0.09941, -0.02103), (-0.009236, -0.09451, -0.02103), (-0.008908, -0.08962, -0.02103), (-0.008581, -0.08472, -0.02103), (-0.008253, -0.07982, -0.02103), (-0.007925, -0.07493, -0.02103), (-0.007597, -0.07003, -0.02103), (-0.00727, -0.06513, -0.02103), (-0.006942, -0.06024, -0.02103), (-0.006614, -0.05534, -0.02103), (-0.006287, -0.05044, -0.02103), (-0.005959, -0.04554, -0.02103), (-0.005631, -0.04065, -0.02103), (-0.005303, -0.03575, -0.02103), (-0.004976, -0.03085, -0.02103), (-0.004648, -0.02596, -0.02103), (-0.001671, -0.2323, -0.02103), (-0.003271, -0.2264, -0.02103), (-0.004799, -0.2204, -0.02103), (-0.006257, -0.2144, -0.02103), (-0.007644, -0.2085, -0.02103), (-0.008961, -0.2025, -0.02103), (-0.01021, -0.1966, -0.02103), (-0.01138, -0.1907, -0.02103), (-0.01248, -0.1847, -0.02103), (-0.01352, -0.1788, -0.02103), (0.00479, -0.2321, 0.02103), (0.009378, -0.2259, 0.02103), (0.01376, -0.2198, 0.02103), (0.01794, -0.2136, 0.02103), (0.02192, -0.2075, 0.02103), (0.0257, -0.2014, 0.02103), (0.02928, -0.1954, 0.02103), (0.03262, -0.1892, 0.02103), (0.03569, -0.1825, 0.02103), (0.03855, -0.1759, 0.02103), (0.01352, -0.1788, -0.02103), (0.01248, -0.1847, -0.02103), (0.01138, -0.1907, -0.02103), (0.01021, -0.1966, -0.02103), (0.008961, -0.2025, -0.02103), (0.007644, -0.2085, -0.02103), (0.006257, -0.2144, -0.02103), (0.004799, -0.2204, -0.02103), (0.003271, -0.2264, -0.02103), (0.001671, -0.2323, -0.02103), (-0.01352, -0.1788, 0.02103), (-0.01248, -0.1847, 0.02103), (-0.01138, -0.1907, 0.02103), (-0.01021, -0.1966, 0.02103), (-0.008961, -0.2025, 0.02103), (-0.007644, -0.2085, 0.02103), (-0.006257, -0.2144, 0.02103), (-0.004799, -0.2204, 0.02103), (-0.003271, -0.2264, 0.02103), (-0.001671, -0.2323, 0.02103), (0.001671, -0.2323, 0.02103), (0.003271, -0.2264, 0.02103), (0.004799, -0.2204, 0.02103), (0.006257, -0.2144, 0.02103), (0.007644, -0.2085, 0.02103), (0.008961, -0.2025, 0.02103), (0.01021, -0.1966, 0.02103), (0.01138, -0.1907, 0.02103), (0.01248, -0.1847, 0.02103), (0.01352, -0.1788, 0.02103), (0.03855, -0.1759, -0.02103), (0.03569, -0.1825, -0.02103), (0.03262, -0.1892, -0.02103), (0.02928, -0.1954, -0.02103), (0.0257, -0.2014, -0.02103), (0.02192, -0.2075, -0.02103), (0.01794, -0.2136, -0.02103), (0.01376, -0.2198, -0.02103), (0.009378, -0.2259, -0.02103), (0.00479, -0.2321, -0.02103), (-0.00479, -0.2321, -0.02103), (-0.009378, -0.2259, -0.02103), (-0.01376, -0.2198, -0.02103), (-0.01794, -0.2136, -0.02103), (-0.02192, -0.2075, -0.02103), (-0.0257, -0.2014, -0.02103), (-0.02928, -0.1954, -0.02103), (-0.03262, -0.1892, -0.02103), (-0.03569, -0.1825, -0.02103), (-0.03855, -0.1759, -0.02103), (-0.03855, -0.1759, 0.02103), (-0.03569, -0.1825, 0.02103), (-0.03262, -0.1892, 0.02103), (-0.02928, -0.1954, 0.02103), (-0.0257, -0.2014, 0.02103), (-0.02192, -0.2075, 0.02103), (-0.01794, -0.2136, 0.02103), (-0.01376, -0.2198, 0.02103), (-0.009378, -0.2259, 0.02103), (-0.00479, -0.2321, 0.02103)], [], [(134, 163, 8), (74, 2, 6, 73), (73, 6, 4, 104), (5, 1, 3, 7), (14, 0, 2, 74), (104, 4, 0, 14), (174, 173, 13), (154, 6, 10, 184), (164, 0, 12, 204), (213, 194, 8, 13), (193, 144, 13, 8), (0, 4, 11, 12), (174, 13, 144), (134, 8, 194), (6, 2, 9, 10), (5, 133, 43, 1), (133, 132, 42, 43), (132, 131, 41, 42), (131, 130, 40, 41), (130, 129, 39, 40), (129, 128, 38, 39), (128, 127, 37, 38), (127, 126, 36, 37), (126, 125, 35, 36), (125, 124, 34, 35), (124, 123, 33, 34), (123, 122, 32, 33), (122, 121, 31, 32), (121, 120, 30, 31), (120, 119, 29, 30), (119, 118, 28, 29), (118, 117, 27, 28), (117, 116, 26, 27), (116, 115, 25, 26), (115, 114, 24, 25), (114, 113, 23, 24), (113, 112, 22, 23), (112, 111, 21, 22), (111, 110, 20, 21), (110, 109, 19, 20), (109, 108, 18, 19), (108, 107, 17, 18), (107, 106, 16, 17), (106, 105, 15, 16), (105, 104, 14, 15), (1, 43, 103, 3), (43, 42, 102, 103), (42, 41, 101, 102), (41, 40, 100, 101), (40, 39, 99, 100), (39, 38, 98, 99), (38, 37, 97, 98), (37, 36, 96, 97), (36, 35, 95, 96), (35, 34, 94, 95), (34, 33, 93, 94), (33, 32, 92, 93), (32, 31, 91, 92), (31, 30, 90, 91), (30, 29, 89, 90), (29, 28, 88, 89), (28, 27, 87, 88), (27, 26, 86, 87), (26, 25, 85, 86), (25, 24, 84, 85), (24, 23, 83, 84), (23, 22, 82, 83), (22, 21, 81, 82), (21, 20, 80, 81), (20, 19, 79, 80), (19, 18, 78, 79), (18, 17, 77, 78), (17, 16, 76, 77), (16, 15, 75, 76), (15, 14, 74, 75), (7, 44, 133, 5), (44, 45, 132, 133), (45, 46, 131, 132), (46, 47, 130, 131), (47, 48, 129, 130), (48, 49, 128, 129), (49, 50, 127, 128), (50, 51, 126, 127), (51, 52, 125, 126), (52, 53, 124, 125), (53, 54, 123, 124), (54, 55, 122, 123), (55, 56, 121, 122), (56, 57, 120, 121), (57, 58, 119, 120), (58, 59, 118, 119), (59, 60, 117, 118), (60, 61, 116, 117), (61, 62, 115, 116), (62, 63, 114, 115), (63, 64, 113, 114), (64, 65, 112, 113), (65, 66, 111, 112), (66, 67, 110, 111), (67, 68, 109, 110), (68, 69, 108, 109), (69, 70, 107, 108), (70, 71, 106, 107), (71, 72, 105, 106), (72, 73, 104, 105), (3, 103, 44, 7), (103, 102, 45, 44), (102, 101, 46, 45), (101, 100, 47, 46), (100, 99, 48, 47), (99, 98, 49, 48), (98, 97, 50, 49), (97, 96, 51, 50), (96, 95, 52, 51), (95, 94, 53, 52), (94, 93, 54, 53), (93, 92, 55, 54), (92, 91, 56, 55), (91, 90, 57, 56), (90, 89, 58, 57), (89, 88, 59, 58), (88, 87, 60, 59), (87, 86, 61, 60), (86, 85, 62, 61), (85, 84, 63, 62), (84, 83, 64, 63), (83, 82, 65, 64), (82, 81, 66, 65), (81, 80, 67, 66), (80, 79, 68, 67), (79, 78, 69, 68), (78, 77, 70, 69), (77, 76, 71, 70), (76, 75, 72, 71), (75, 74, 73, 72), (4, 143, 203, 11), (143, 142, 202, 203), (142, 141, 201, 202), (141, 140, 200, 201), (140, 139, 199, 200), (139, 138, 198, 199), (138, 137, 197, 198), (137, 136, 196, 197), (136, 135, 195, 196), (135, 134, 194, 195), (2, 183, 153, 9), (183, 182, 152, 153), (182, 181, 151, 152), (181, 180, 150, 151), (180, 179, 149, 150), (179, 178, 148, 149), (178, 177, 147, 148), (177, 176, 146, 147), (176, 175, 145, 146), (175, 174, 144, 145), (10, 9, 153, 184), (184, 153, 152, 185), (185, 152, 151, 186), (186, 151, 150, 187), (187, 150, 149, 188), (188, 149, 148, 189), (189, 148, 147, 190), (190, 147, 146, 191), (191, 146, 145, 192), (192, 145, 144, 193), (12, 11, 203, 204), (204, 203, 202, 205), (205, 202, 201, 206), (206, 201, 200, 207), (207, 200, 199, 208), (208, 199, 198, 209), (209, 198, 197, 210), (210, 197, 196, 211), (211, 196, 195, 212), (212, 195, 194, 213), (13, 173, 213), (173, 172, 212, 213), (172, 171, 211, 212), (171, 170, 210, 211), (170, 169, 209, 210), (169, 168, 208, 209), (168, 167, 207, 208), (167, 166, 206, 207), (166, 165, 205, 206), (165, 164, 204, 205), (8, 163, 193), (163, 162, 192, 193), (162, 161, 191, 192), (161, 160, 190, 191), (160, 159, 189, 190), (159, 158, 188, 189), (158, 157, 187, 188), (157, 156, 186, 187), (156, 155, 185, 186), (155, 154, 184, 185), (2, 0, 164, 183), (183, 164, 165, 182), (182, 165, 166, 181), (181, 166, 167, 180), (180, 167, 168, 179), (179, 168, 169, 178), (178, 169, 170, 177), (177, 170, 171, 176), (176, 171, 172, 175), (175, 172, 173, 174), (4, 6, 154, 143), (143, 154, 155, 142), (142, 155, 156, 141), (141, 156, 157, 140), (140, 157, 158, 139), (139, 158, 159, 138), (138, 159, 160, 137), (137, 160, 161, 136), (136, 161, 162, 135), (135, 162, 163, 134)])
_uv = me_cube_001.uv_layers.new(name='UVMap')
_uv.uv.foreach_set('vector', [0.625, 0.25, 0.625, 0.2273, 0.625, 0.25, 0.6169, 0.75, 0.625, 0.75, 0.625, 1.0, 0.6169, 1.0, 0.6169, 0.0, 0.625, 0.0, 0.625, 0.25, 0.6169, 0.25, 0.125, 0.5, 0.375, 0.5, 0.375, 0.75, 0.125, 0.75, 0.6169, 0.5, 0.625, 0.5, 0.625, 0.75, 0.6169, 0.75, 0.6169, 0.25, 0.625, 0.25, 0.625, 0.5, 0.6169, 0.5, 0.625, 0.75, 0.625, 0.7273, 0.625, 0.75, 0.625, 0.0, 0.625, 0.0, 0.625, 0.0, 0.625, 0.0, 0.625, 0.5, 0.625, 0.5, 0.625, 0.5, 0.625, 0.5, 0.625, 0.5, 0.625, 0.25, 0.625, 0.25, 0.625, 0.5, 0.625, 1.0, 0.625, 0.75, 0.625, 0.75, 0.625, 1.0, 0.625, 0.5, 0.625, 0.25, 0.625, 0.25, 0.625, 0.5, 0.625, 0.75, 0.625, 0.75, 0.625, 0.75, 0.625, 0.25, 0.625, 0.25, 0.625, 0.25, 0.625, 1.0, 0.625, 0.75, 0.625, 0.75, 0.625, 1.0, 0.375, 0.25, 0.3831, 0.25, 0.3831, 0.5, 0.375, 0.5, 0.3831, 0.25, 0.3911, 0.25, 0.3911, 0.5, 0.3831, 0.5, 0.3911, 0.25, 0.3992, 0.25, 0.3992, 0.5, 0.3911, 0.5, 0.3992, 0.25, 0.4073, 0.25, 0.4073, 0.5, 0.3992, 0.5, 0.4073, 0.25, 0.4153, 0.25, 0.4153, 0.5, 0.4073, 0.5, 0.4153, 0.25, 0.4234, 0.25, 0.4234, 0.5, 0.4153, 0.5, 0.4234, 0.25, 0.4315, 0.25, 0.4315, 0.5, 0.4234, 0.5, 0.4315, 0.25, 0.4395, 0.25, 0.4395, 0.5, 0.4315, 0.5, 0.4395, 0.25, 0.4476, 0.25, 0.4476, 0.5, 0.4395, 0.5, 0.4476, 0.25, 0.4556, 0.25, 0.4556, 0.5, 0.4476, 0.5, 0.4556, 0.25, 0.4637, 0.25, 0.4637, 0.5, 0.4556, 0.5, 0.4637, 0.25, 0.4718, 0.25, 0.4718, 0.5, 0.4637, 0.5, 0.4718, 0.25, 0.4798, 0.25, 0.4798, 0.5, 0.4718, 0.5, 0.4798, 0.25, 0.4879, 0.25, 0.4879, 0.5, 0.4798, 0.5, 0.4879, 0.25, 0.496, 0.25, 0.496, 0.5, 0.4879, 0.5, 0.496, 0.25, 0.504, 0.25, 0.504, 0.5, 0.496, 0.5, 0.504, 0.25, 0.5121, 0.25, 0.5121, 0.5, 0.504, 0.5, 0.5121, 0.25, 0.5202, 0.25, 0.5202, 0.5, 0.5121, 0.5, 0.5202, 0.25, 0.5282, 0.25, 0.5282, 0.5, 0.5202, 0.5, 0.5282, 0.25, 0.5363, 0.25, 0.5363, 0.5, 0.5282, 0.5, 0.5363, 0.25, 0.5444, 0.25, 0.5444, 0.5, 0.5363, 0.5, 0.5444, 0.25, 0.5524, 0.25, 0.5524, 0.5, 0.5444, 0.5, 0.5524, 0.25, 0.5605, 0.25, 0.5605, 0.5, 0.5524, 0.5, 0.5605, 0.25, 0.5685, 0.25, 0.5685, 0.5, 0.5605, 0.5, 0.5685, 0.25, 0.5766, 0.25, 0.5766, 0.5, 0.5685, 0.5, 0.5766, 0.25, 0.5847, 0.25, 0.5847, 0.5, 0.5766, 0.5, 0.5847, 0.25, 0.5927, 0.25, 0.5927, 0.5, 0.5847, 0.5, 0.5927, 0.25, 0.6008, 0.25, 0.6008, 0.5, 0.5927, 0.5, 0.6008, 0.25, 0.6089, 0.25, 0.6089, 0.5, 0.6008, 0.5, 0.6089, 0.25, 0.6169, 0.25, 0.6169, 0.5, 0.6089, 0.5, 0.375, 0.5, 0.3831, 0.5, 0.3831, 0.75, 0.375, 0.75, 0.3831, 0.5, 0.3911, 0.5, 0.3911, 0.75, 0.3831, 0.75, 0.3911, 0.5, 0.3992, 0.5, 0.3992, 0.75, 0.3911, 0.75, 0.3992, 0.5, 0.4073, 0.5, 0.4073, 0.75, 0.3992, 0.75, 0.4073, 0.5, 0.4153, 0.5, 0.4153, 0.75, 0.4073, 0.75, 0.4153, 0.5, 0.4234, 0.5, 0.4234, 0.75, 0.4153, 0.75, 0.4234, 0.5, 0.4315, 0.5, 0.4315, 0.75, 0.4234, 0.75, 0.4315, 0.5, 0.4395, 0.5, 0.4395, 0.75, 0.4315, 0.75, 0.4395, 0.5, 0.4476, 0.5, 0.4476, 0.75, 0.4395, 0.75, 0.4476, 0.5, 0.4556, 0.5, 0.4556, 0.75, 0.4476, 0.75, 0.4556, 0.5, 0.4637, 0.5, 0.4637, 0.75, 0.4556, 0.75, 0.4637, 0.5, 0.4718, 0.5, 0.4718, 0.75, 0.4637, 0.75, 0.4718, 0.5, 0.4798, 0.5, 0.4798, 0.75, 0.4718, 0.75, 0.4798, 0.5, 0.4879, 0.5, 0.4879, 0.75, 0.4798, 0.75, 0.4879, 0.5, 0.496, 0.5, 0.496, 0.75, 0.4879, 0.75, 0.496, 0.5, 0.504, 0.5, 0.504, 0.75, 0.496, 0.75, 0.504, 0.5, 0.5121, 0.5, 0.5121, 0.75, 0.504, 0.75, 0.5121, 0.5, 0.5202, 0.5, 0.5202, 0.75, 0.5121, 0.75, 0.5202, 0.5, 0.5282, 0.5, 0.5282, 0.75, 0.5202, 0.75, 0.5282, 0.5, 0.5363, 0.5, 0.5363, 0.75, 0.5282, 0.75, 0.5363, 0.5, 0.5444, 0.5, 0.5444, 0.75, 0.5363, 0.75, 0.5444, 0.5, 0.5524, 0.5, 0.5524, 0.75, 0.5444, 0.75, 0.5524, 0.5, 0.5605, 0.5, 0.5605, 0.75, 0.5524, 0.75, 0.5605, 0.5, 0.5685, 0.5, 0.5685, 0.75, 0.5605, 0.75, 0.5685, 0.5, 0.5766, 0.5, 0.5766, 0.75, 0.5685, 0.75, 0.5766, 0.5, 0.5847, 0.5, 0.5847, 0.75, 0.5766, 0.75, 0.5847, 0.5, 0.5927, 0.5, 0.5927, 0.75, 0.5847, 0.75, 0.5927, 0.5, 0.6008, 0.5, 0.6008, 0.75, 0.5927, 0.75, 0.6008, 0.5, 0.6089, 0.5, 0.6089, 0.75, 0.6008, 0.75, 0.6089, 0.5, 0.6169, 0.5, 0.6169, 0.75, 0.6089, 0.75, 0.375, 0.0, 0.3831, 0.0, 0.3831, 0.25, 0.375, 0.25, 0.3831, 0.0, 0.3911, 0.0, 0.3911, 0.25, 0.3831, 0.25, 0.3911, 0.0, 0.3992, 0.0, 0.3992, 0.25, 0.3911, 0.25, 0.3992, 0.0, 0.4073, 0.0, 0.4073, 0.25, 0.3992, 0.25, 0.4073, 0.0, 0.4153, 0.0, 0.4153, 0.25, 0.4073, 0.25, 0.4153, 0.0, 0.4234, 0.0, 0.4234, 0.25, 0.4153, 0.25, 0.4234, 0.0, 0.4315, 0.0, 0.4315, 0.25, 0.4234, 0.25, 0.4315, 0.0, 0.4395, 0.0, 0.4395, 0.25, 0.4315, 0.25, 0.4395, 0.0, 0.4476, 0.0, 0.4476, 0.25, 0.4395, 0.25, 0.4476, 0.0, 0.4556, 0.0, 0.4556, 0.25, 0.4476, 0.25, 0.4556, 0.0, 0.4637, 0.0, 0.4637, 0.25, 0.4556, 0.25, 0.4637, 0.0, 0.4718, 0.0, 0.4718, 0.25, 0.4637, 0.25, 0.4718, 0.0, 0.4798, 0.0, 0.4798, 0.25, 0.4718, 0.25, 0.4798, 0.0, 0.4879, 0.0, 0.4879, 0.25, 0.4798, 0.25, 0.4879, 0.0, 0.496, 0.0, 0.496, 0.25, 0.4879, 0.25, 0.496, 0.0, 0.504, 0.0, 0.504, 0.25, 0.496, 0.25, 0.504, 0.0, 0.5121, 0.0, 0.5121, 0.25, 0.504, 0.25, 0.5121, 0.0, 0.5202, 0.0, 0.5202, 0.25, 0.5121, 0.25, 0.5202, 0.0, 0.5282, 0.0, 0.5282, 0.25, 0.5202, 0.25, 0.5282, 0.0, 0.5363, 0.0, 0.5363, 0.25, 0.5282, 0.25, 0.5363, 0.0, 0.5444, 0.0, 0.5444, 0.25, 0.5363, 0.25, 0.5444, 0.0, 0.5524, 0.0, 0.5524, 0.25, 0.5444, 0.25, 0.5524, 0.0, 0.5605, 0.0, 0.5605, 0.25, 0.5524, 0.25, 0.5605, 0.0, 0.5685, 0.0, 0.5685, 0.25, 0.5605, 0.25, 0.5685, 0.0, 0.5766, 0.0, 0.5766, 0.25, 0.5685, 0.25, 0.5766, 0.0, 0.5847, 0.0, 0.5847, 0.25, 0.5766, 0.25, 0.5847, 0.0, 0.5927, 0.0, 0.5927, 0.25, 0.5847, 0.25, 0.5927, 0.0, 0.6008, 0.0, 0.6008, 0.25, 0.5927, 0.25, 0.6008, 0.0, 0.6089, 0.0, 0.6089, 0.25, 0.6008, 0.25, 0.6089, 0.0, 0.6169, 0.0, 0.6169, 0.25, 0.6089, 0.25, 0.375, 0.75, 0.3831, 0.75, 0.3831, 1.0, 0.375, 1.0, 0.3831, 0.75, 0.3911, 0.75, 0.3911, 1.0, 0.3831, 1.0, 0.3911, 0.75, 0.3992, 0.75, 0.3992, 1.0, 0.3911, 1.0, 0.3992, 0.75, 0.4073, 0.75, 0.4073, 1.0, 0.3992, 1.0, 0.4073, 0.75, 0.4153, 0.75, 0.4153, 1.0, 0.4073, 1.0, 0.4153, 0.75, 0.4234, 0.75, 0.4234, 1.0, 0.4153, 1.0, 0.4234, 0.75, 0.4315, 0.75, 0.4315, 1.0, 0.4234, 1.0, 0.4315, 0.75, 0.4395, 0.75, 0.4395, 1.0, 0.4315, 1.0, 0.4395, 0.75, 0.4476, 0.75, 0.4476, 1.0, 0.4395, 1.0, 0.4476, 0.75, 0.4556, 0.75, 0.4556, 1.0, 0.4476, 1.0, 0.4556, 0.75, 0.4637, 0.75, 0.4637, 1.0, 0.4556, 1.0, 0.4637, 0.75, 0.4718, 0.75, 0.4718, 1.0, 0.4637, 1.0, 0.4718, 0.75, 0.4798, 0.75, 0.4798, 1.0, 0.4718, 1.0, 0.4798, 0.75, 0.4879, 0.75, 0.4879, 1.0, 0.4798, 1.0, 0.4879, 0.75, 0.496, 0.75, 0.496, 1.0, 0.4879, 1.0, 0.496, 0.75, 0.504, 0.75, 0.504, 1.0, 0.496, 1.0, 0.504, 0.75, 0.5121, 0.75, 0.5121, 1.0, 0.504, 1.0, 0.5121, 0.75, 0.5202, 0.75, 0.5202, 1.0, 0.5121, 1.0, 0.5202, 0.75, 0.5282, 0.75, 0.5282, 1.0, 0.5202, 1.0, 0.5282, 0.75, 0.5363, 0.75, 0.5363, 1.0, 0.5282, 1.0, 0.5363, 0.75, 0.5444, 0.75, 0.5444, 1.0, 0.5363, 1.0, 0.5444, 0.75, 0.5524, 0.75, 0.5524, 1.0, 0.5444, 1.0, 0.5524, 0.75, 0.5605, 0.75, 0.5605, 1.0, 0.5524, 1.0, 0.5605, 0.75, 0.5685, 0.75, 0.5685, 1.0, 0.5605, 1.0, 0.5685, 0.75, 0.5766, 0.75, 0.5766, 1.0, 0.5685, 1.0, 0.5766, 0.75, 0.5847, 0.75, 0.5847, 1.0, 0.5766, 1.0, 0.5847, 0.75, 0.5927, 0.75, 0.5927, 1.0, 0.5847, 1.0, 0.5927, 0.75, 0.6008, 0.75, 0.6008, 1.0, 0.5927, 1.0, 0.6008, 0.75, 0.6089, 0.75, 0.6089, 1.0, 0.6008, 1.0, 0.6089, 0.75, 0.6169, 0.75, 0.6169, 1.0, 0.6089, 1.0, 0.625, 0.25, 0.625, 0.25, 0.625, 0.25, 0.625, 0.25, 0.625, 0.25, 0.625, 0.25, 0.625, 0.25, 0.625, 0.25, 0.625, 0.25, 0.625, 0.25, 0.625, 0.25, 0.625, 0.25, 0.625, 0.25, 0.625, 0.25, 0.625, 0.25, 0.625, 0.25, 0.625, 0.25, 0.625, 0.25, 0.625, 0.25, 0.625, 0.25, 0.625, 0.25, 0.625, 0.25, 0.625, 0.25, 0.625, 0.25, 0.625, 0.25, 0.625, 0.25, 0.625, 0.25, 0.625, 0.25, 0.625, 0.25, 0.625, 0.25, 0.625, 0.25, 0.625, 0.25, 0.625, 0.25, 0.625, 0.25, 0.625, 0.25, 0.625, 0.25, 0.625, 0.25, 0.625, 0.25, 0.625, 0.25, 0.625, 0.25, 0.625, 0.75, 0.625, 0.75, 0.625, 0.75, 0.625, 0.75, 0.625, 0.75, 0.625, 0.75, 0.625, 0.75, 0.625, 0.75, 0.625, 0.75, 0.625, 0.75, 0.625, 0.75, 0.625, 0.75, 0.625, 0.75, 0.625, 0.75, 0.625, 0.75, 0.625, 0.75, 0.625, 0.75, 0.625, 0.75, 0.625, 0.75, 0.625, 0.75, 0.625, 0.75, 0.625, 0.75, 0.625, 0.75, 0.625, 0.75, 0.625, 0.75, 0.625, 0.75, 0.625, 0.75, 0.625, 0.75, 0.625, 0.75, 0.625, 0.75, 0.625, 0.75, 0.625, 0.75, 0.625, 0.75, 0.625, 0.75, 0.625, 0.75, 0.625, 0.75, 0.625, 0.75, 0.625, 0.75, 0.625, 0.75, 0.625, 0.75, 0.625, 1.0, 0.625, 0.75, 0.625, 0.75, 0.625, 1.0, 0.625, 1.0, 0.625, 0.75, 0.625, 0.75, 0.625, 1.0, 0.625, 1.0, 0.625, 0.75, 0.625, 0.75, 0.625, 1.0, 0.625, 1.0, 0.625, 0.75, 0.625, 0.75, 0.625, 1.0, 0.625, 1.0, 0.625, 0.75, 0.625, 0.75, 0.625, 1.0, 0.625, 1.0, 0.625, 0.75, 0.625, 0.75, 0.625, 1.0, 0.625, 1.0, 0.625, 0.75, 0.625, 0.75, 0.625, 1.0, 0.625, 1.0, 0.625, 0.75, 0.625, 0.75, 0.625, 1.0, 0.625, 1.0, 0.625, 0.75, 0.625, 0.75, 0.625, 1.0, 0.625, 1.0, 0.625, 0.75, 0.625, 0.75, 0.625, 1.0, 0.625, 0.5, 0.625, 0.25, 0.625, 0.25, 0.625, 0.5, 0.625, 0.5, 0.625, 0.25, 0.625, 0.25, 0.625, 0.5, 0.625, 0.5, 0.625, 0.25, 0.625, 0.25, 0.625, 0.5, 0.625, 0.5, 0.625, 0.25, 0.625, 0.25, 0.625, 0.5, 0.625, 0.5, 0.625, 0.25, 0.625, 0.25, 0.625, 0.5, 0.625, 0.5, 0.625, 0.25, 0.625, 0.25, 0.625, 0.5, 0.625, 0.5, 0.625, 0.25, 0.625, 0.25, 0.625, 0.5, 0.625, 0.5, 0.625, 0.25, 0.625, 0.25, 0.625, 0.5, 0.625, 0.5, 0.625, 0.25, 0.625, 0.25, 0.625, 0.5, 0.625, 0.5, 0.625, 0.25, 0.625, 0.25, 0.625, 0.5, 0.625, 0.5, 0.625, 0.5, 0.625, 0.5, 0.625, 0.5, 0.625, 0.5, 0.625, 0.5, 0.625, 0.5, 0.625, 0.5, 0.625, 0.5, 0.625, 0.5, 0.625, 0.5, 0.625, 0.5, 0.625, 0.5, 0.625, 0.5, 0.625, 0.5, 0.625, 0.5, 0.625, 0.5, 0.625, 0.5, 0.625, 0.5, 0.625, 0.5, 0.625, 0.5, 0.625, 0.5, 0.625, 0.5, 0.625, 0.5, 0.625, 0.5, 0.625, 0.5, 0.625, 0.5, 0.625, 0.5, 0.625, 0.5, 0.625, 0.5, 0.625, 0.5, 0.625, 0.5, 0.625, 0.5, 0.625, 0.5, 0.625, 0.5, 0.625, 0.5, 0.625, 0.5, 0.625, 0.5, 0.625, 0.5, 0.625, 0.0, 0.625, 0.0, 0.625, 0.0, 0.625, 0.0, 0.625, 0.0, 0.625, 0.0, 0.625, 0.0, 0.625, 0.0, 0.625, 0.0, 0.625, 0.0, 0.625, 0.0, 0.625, 0.0, 0.625, 0.0, 0.625, 0.0, 0.625, 0.0, 0.625, 0.0, 0.625, 0.0, 0.625, 0.0, 0.625, 0.0, 0.625, 0.0, 0.625, 0.0, 0.625, 0.0, 0.625, 0.0, 0.625, 0.0, 0.625, 0.0, 0.625, 0.0, 0.625, 0.0, 0.625, 0.0, 0.625, 0.0, 0.625, 0.0, 0.625, 0.0, 0.625, 0.0, 0.625, 0.0, 0.625, 0.0, 0.625, 0.0, 0.625, 0.0, 0.625, 0.0, 0.625, 0.0, 0.625, 0.0, 0.625, 0.75, 0.625, 0.5, 0.625, 0.5227, 0.625, 0.75, 0.625, 0.75, 0.625, 0.5227, 0.625, 0.5455, 0.625, 0.75, 0.625, 0.75, 0.625, 0.5455, 0.625, 0.5682, 0.625, 0.75, 0.625, 0.75, 0.625, 0.5682, 0.625, 0.5909, 0.625, 0.75, 0.625, 0.75, 0.625, 0.5909, 0.625, 0.6136, 0.625, 0.75, 0.625, 0.75, 0.625, 0.6136, 0.625, 0.6364, 0.625, 0.75, 0.625, 0.75, 0.625, 0.6364, 0.625, 0.6591, 0.625, 0.75, 0.625, 0.75, 0.625, 0.6591, 0.625, 0.6818, 0.625, 0.75, 0.625, 0.75, 0.625, 0.6818, 0.625, 0.7045, 0.625, 0.75, 0.625, 0.75, 0.625, 0.7045, 0.625, 0.7273, 0.625, 0.75, 0.625, 0.25, 0.625, 0.0, 0.625, 0.02273, 0.625, 0.25, 0.625, 0.25, 0.625, 0.02273, 0.625, 0.04545, 0.625, 0.25, 0.625, 0.25, 0.625, 0.04545, 0.625, 0.06818, 0.625, 0.25, 0.625, 0.25, 0.625, 0.06818, 0.625, 0.09091, 0.625, 0.25, 0.625, 0.25, 0.625, 0.09091, 0.625, 0.1136, 0.625, 0.25, 0.625, 0.25, 0.625, 0.1136, 0.625, 0.1364, 0.625, 0.25, 0.625, 0.25, 0.625, 0.1364, 0.625, 0.1591, 0.625, 0.25, 0.625, 0.25, 0.625, 0.1591, 0.625, 0.1818, 0.625, 0.25, 0.625, 0.25, 0.625, 0.1818, 0.625, 0.2045, 0.625, 0.25, 0.625, 0.25, 0.625, 0.2045, 0.625, 0.2273, 0.625, 0.25])
me_cube_001.materials.append(mat_material_002)
me_cube_001.use_mirror_vertex_groups = False
me_cube_001.update()
me_plane = bpy.data.meshes.new('Plane')
me_plane.from_pydata([(-1.0, -1.0, 0.0), (1.0, -1.0, 0.0), (-1.0, 1.0, 0.0), (1.0, 1.0, 0.0)], [], [(0, 1, 3, 2)])
_uv = me_plane.uv_layers.new(name='UVMap')
_uv.uv.foreach_set('vector', [0.0, 0.0, 1.0, 0.0, 1.0, 1.0, 0.0, 1.0])
me_plane.update()

# ---- curves / text
cu_beziercircle_001 = bpy.data.curves.new('BezierCircle.001', 'CURVE')
cu_beziercircle_001.dimensions = '3D'
_sp = cu_beziercircle_001.splines.new('BEZIER'); _sp.bezier_points.add(3)
_sp.bezier_points.foreach_set('co', [-10.0, 0.0, 0.0, 0.0, 10.0, 0.0, 10.0, 0.0, 0.0, 0.0, -10.0, 0.0])
_sp.bezier_points.foreach_set('handle_left', [-10.0, -5.521, 0.0, -5.521, 10.0, 0.0, 10.0, 5.521, 0.0, 5.521, -10.0, 0.0])
_sp.bezier_points.foreach_set('handle_right', [-10.0, 5.521, 0.0, 5.521, 10.0, 0.0, 10.0, -5.521, 0.0, -5.521, -10.0, 0.0])
for _p, _l, _r in zip(_sp.bezier_points, ['AUTO', 'AUTO', 'AUTO', 'AUTO'], ['AUTO', 'AUTO', 'AUTO', 'AUTO']): _p.handle_left_type = _l; _p.handle_right_type = _r
_sp.order_u = 0
_sp.order_v = 0
_sp.use_cyclic_u = True
cu_beziercircle_001.use_path = True
cu_beziercircle_001.fill_mode = 'FULL'
cu_beziercircle_002 = bpy.data.curves.new('BezierCircle.002', 'CURVE')
cu_beziercircle_002.dimensions = '3D'
_sp = cu_beziercircle_002.splines.new('BEZIER'); _sp.bezier_points.add(3)
_sp.bezier_points.foreach_set('co', [-10.0, 0.0, 0.0, 0.0, 10.0, 0.0, 10.0, 0.0, 0.0, 0.0, -10.0, 0.0])
_sp.bezier_points.foreach_set('handle_left', [-10.0, -5.521, 0.0, -5.521, 10.0, 0.0, 10.0, 5.521, 0.0, 5.521, -10.0, 0.0])
_sp.bezier_points.foreach_set('handle_right', [-10.0, 5.521, 0.0, 5.521, 10.0, 0.0, 10.0, -5.521, 0.0, -5.521, -10.0, 0.0])
for _p, _l, _r in zip(_sp.bezier_points, ['AUTO', 'AUTO', 'AUTO', 'AUTO'], ['AUTO', 'AUTO', 'AUTO', 'AUTO']): _p.handle_left_type = _l; _p.handle_right_type = _r
_sp.order_u = 0
_sp.order_v = 0
_sp.use_cyclic_u = True
cu_beziercircle_002.use_path = True
cu_beziercircle_002.fill_mode = 'FULL'

# ---- objects
ob_arrowrotated = bpy.data.objects.new('ArrowRotated', me_cube)
ob_camera = bpy.data.objects.new('Camera', cam_camera)
ob_beziercircle = bpy.data.objects.new('BezierCircle', cu_beziercircle_001)
ob_beziercircle_001 = bpy.data.objects.new('BezierCircle.001', cu_beziercircle_002)
ob_arrowstraight = bpy.data.objects.new('ArrowStraight', me_cube_001)
ob_sun = bpy.data.objects.new('Sun', light_sun)
ob_plane = bpy.data.objects.new('Plane', me_plane)

# ---- transforms, parenting, visibility, modifiers, constraints
ob_arrowrotated.location = (0.0, 0.0, 15.26)
ob_arrowrotated.scale = (1.0, 1.0, 3.804)
ob_arrowrotated.lock_rotations_4d = False
ob_arrowrotated.empty_display_type = 'ARROWS'
ob_arrowrotated.lineart.crease_threshold = 0.0
_m = ob_arrowrotated.modifiers.new('Bevel', 'BEVEL')
_m = ob_arrowrotated.modifiers.new('Curve', 'CURVE')
_m.object = ob_beziercircle
_m.deform_axis = 'NEG_Z'
ob_camera.location = (-0.9019, 4.318, 40.0)
ob_camera.rotation_euler = (0.2491, -0.08876, 4.045)
ob_camera.lock_rotations_4d = False
ob_camera.empty_display_type = 'ARROWS'
ob_camera.color = (0.0, 0.0, 0.0, 0.0)
ob_camera.display_type = 'WIRE'
ob_camera.lineart.crease_threshold = 0.0
ob_beziercircle.location = (0.0, 0.0, 0.0)
ob_beziercircle_001.location = (0.0, 0.1174, 0.0)
ob_beziercircle_001.scale = (0.06948, 0.06948, 0.06948)
ob_arrowstraight.location = (0.0, 0.0, 0.0)
ob_arrowstraight.lock_rotations_4d = False
ob_arrowstraight.empty_display_type = 'ARROWS'
ob_arrowstraight.lineart.crease_threshold = 0.0
_m = ob_arrowstraight.modifiers.new('Bevel', 'BEVEL')
ob_sun.location = (0.0, 0.0, 0.0)
ob_plane.location = (0.0, 0.0, -1.162)
ob_plane.scale = (22.53, 22.53, 1.0)

# ---- collection membership
col_collection.objects.link(ob_arrowrotated)
col_collection.objects.link(ob_camera)
col_collection.objects.link(ob_beziercircle)
col_collection.objects.link(ob_beziercircle_001)
col_collection.objects.link(ob_arrowstraight)
col_collection.objects.link(ob_sun)
col_collection.objects.link(ob_plane)

# ---- scene / render settings (as saved in the file)
scene.camera = ob_camera
scene.frame_start = 1; scene.frame_end = 250; scene.frame_set(1)
scene.render.engine = 'BLENDER_EEVEE_NEXT'
scene.cycles.sampling_pattern = 'TABULATED_SOBOL'
scene.view_settings.view_transform = 'Filmic'
bpy.context.view_layer.update()
